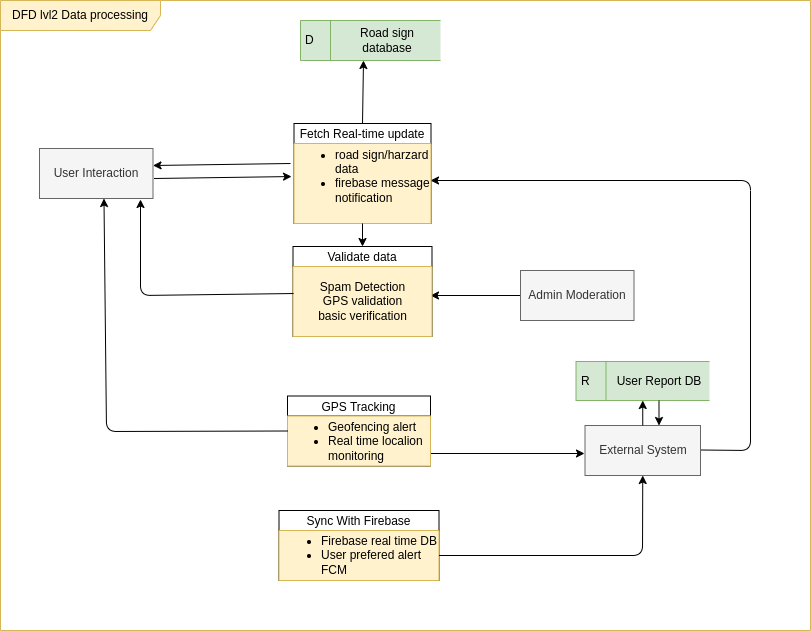

The diagram above was exported from draw.io. Its source (the exported page's mxGraphModel, read from the mxfile embedded in the PNG):
<mxGraphModel dx="832" dy="422" grid="0" gridSize="10" guides="1" tooltips="1" connect="1" arrows="1" fold="1" page="1" pageScale="1" pageWidth="980" pageHeight="1390" background="#ffffff" math="0" shadow="0">
  <root>
    <mxCell id="0" />
    <mxCell id="1" parent="0" />
    <mxCell id="3" value="DFD lvl2 Data processing" style="shape=umlFrame;whiteSpace=wrap;html=1;pointerEvents=0;recursiveResize=0;container=1;collapsible=0;width=160;fillColor=#fff2cc;strokeColor=#d6b656;" parent="1" vertex="1">
      <mxGeometry x="90" y="130" width="810" height="630" as="geometry" />
    </mxCell>
    <mxCell id="4" style="edgeStyle=none;html=1;exitX=1;exitY=0.5;exitDx=0;exitDy=0;" parent="3" edge="1">
      <mxGeometry relative="1" as="geometry">
        <mxPoint x="700" y="449.5" as="sourcePoint" />
        <mxPoint x="430" y="180" as="targetPoint" />
        <Array as="points">
          <mxPoint x="750" y="450" />
          <mxPoint x="750" y="180" />
        </Array>
      </mxGeometry>
    </mxCell>
    <mxCell id="5" value="Fetch Real-time update" style="swimlane;fontStyle=0;childLayout=stackLayout;horizontal=1;startSize=20;fillColor=#ffffff;horizontalStack=0;resizeParent=1;resizeParentMax=0;resizeLast=0;collapsible=0;marginBottom=0;swimlaneFillColor=#ffffff;" parent="3" vertex="1">
      <mxGeometry x="293.5" y="123" width="137" height="100" as="geometry" />
    </mxCell>
    <mxCell id="36" value="&lt;ul&gt;&lt;li style=&quot;text-align: left;&quot;&gt;road sign/harzard data&lt;/li&gt;&lt;li style=&quot;text-align: left;&quot;&gt;&lt;font color=&quot;#000000&quot;&gt;firebase message notification&lt;/font&gt;&lt;/li&gt;&lt;/ul&gt;&lt;div&gt;&lt;div&gt;&lt;br&gt;&lt;/div&gt;&lt;/div&gt;" style="text;html=1;align=center;verticalAlign=middle;whiteSpace=wrap;rounded=0;fillColor=#fff2cc;strokeColor=#d6b656;" parent="5" vertex="1">
      <mxGeometry y="20" width="137" height="80" as="geometry" />
    </mxCell>
    <mxCell id="6" style="edgeStyle=none;html=1;exitX=0;exitY=0.5;exitDx=0;exitDy=0;" parent="3" source="14" edge="1">
      <mxGeometry relative="1" as="geometry">
        <mxPoint x="430" y="295" as="targetPoint" />
      </mxGeometry>
    </mxCell>
    <mxCell id="7" value="Validate data" style="swimlane;fontStyle=0;childLayout=stackLayout;horizontal=1;startSize=20;fillColor=#ffffff;horizontalStack=0;resizeParent=1;resizeParentMax=0;resizeLast=0;collapsible=0;marginBottom=0;swimlaneFillColor=#ffffff;" parent="3" vertex="1">
      <mxGeometry x="292.5" y="246" width="139" height="90" as="geometry" />
    </mxCell>
    <mxCell id="37" value="Spam Detection&lt;div&gt;GPS validation&lt;/div&gt;&lt;div&gt;basic verification&lt;/div&gt;" style="text;html=1;align=center;verticalAlign=middle;whiteSpace=wrap;rounded=0;fillColor=#fff2cc;strokeColor=#d6b656;" parent="7" vertex="1">
      <mxGeometry y="20" width="139" height="70" as="geometry" />
    </mxCell>
    <mxCell id="8" style="edgeStyle=none;html=1;exitX=1;exitY=0.75;exitDx=0;exitDy=0;" parent="3" source="18" edge="1">
      <mxGeometry relative="1" as="geometry">
        <mxPoint x="584" y="453" as="targetPoint" />
      </mxGeometry>
    </mxCell>
    <mxCell id="9" value="GPS Tracking" style="swimlane;fontStyle=0;childLayout=stackLayout;horizontal=1;startSize=20;fillColor=#ffffff;horizontalStack=0;resizeParent=1;resizeParentMax=0;resizeLast=0;collapsible=0;marginBottom=0;swimlaneFillColor=#ffffff;" parent="3" vertex="1">
      <mxGeometry x="287" y="395.5" width="143" height="70" as="geometry" />
    </mxCell>
    <mxCell id="18" value="&lt;ul&gt;&lt;li style=&quot;text-align: left;&quot;&gt;Geofencing alert&lt;/li&gt;&lt;li style=&quot;text-align: left;&quot;&gt;Real time localion monitoring&lt;/li&gt;&lt;/ul&gt;" style="text;html=1;align=center;verticalAlign=middle;whiteSpace=wrap;rounded=0;fillColor=#fff2cc;strokeColor=#d6b656;" parent="9" vertex="1">
      <mxGeometry y="20" width="143" height="50" as="geometry" />
    </mxCell>
    <mxCell id="10" style="edgeStyle=none;html=1;exitX=0.004;exitY=0.386;exitDx=0;exitDy=0;exitPerimeter=0;" parent="3" source="37" edge="1">
      <mxGeometry relative="1" as="geometry">
        <Array as="points">
          <mxPoint x="140" y="295" />
        </Array>
        <mxPoint x="290" y="300" as="sourcePoint" />
        <mxPoint x="140" y="199" as="targetPoint" />
      </mxGeometry>
    </mxCell>
    <mxCell id="11" style="edgeStyle=none;html=1;exitX=0;exitY=0.5;exitDx=0;exitDy=0;entryX=0.568;entryY=1;entryDx=0;entryDy=0;entryPerimeter=0;" parent="3" source="9" target="39" edge="1">
      <mxGeometry relative="1" as="geometry">
        <Array as="points">
          <mxPoint x="106" y="431" />
        </Array>
        <mxPoint x="103.5" y="203" as="targetPoint" />
      </mxGeometry>
    </mxCell>
    <mxCell id="14" value="Admin Moderation" style="html=1;dashed=0;whiteSpace=wrap;fillColor=#f5f5f5;strokeColor=#666666;fontColor=#333333;" parent="3" vertex="1">
      <mxGeometry x="520" y="270" width="113.5" height="50" as="geometry" />
    </mxCell>
    <mxCell id="15" value="External System" style="html=1;dashed=0;whiteSpace=wrap;fillColor=#f5f5f5;fontColor=#333333;strokeColor=#666666;" parent="3" vertex="1">
      <mxGeometry x="584.5" y="425" width="115.5" height="50" as="geometry" />
    </mxCell>
    <mxCell id="16" value="" style="endArrow=classic;html=1;exitX=1;exitY=0.5;exitDx=0;exitDy=0;entryX=-0.018;entryY=0.413;entryDx=0;entryDy=0;entryPerimeter=0;" parent="3" target="36" edge="1">
      <mxGeometry width="50" height="50" relative="1" as="geometry">
        <mxPoint x="153.5" y="178" as="sourcePoint" />
        <mxPoint x="294.5" y="174" as="targetPoint" />
      </mxGeometry>
    </mxCell>
    <mxCell id="17" value="Sync With Firebase" style="swimlane;fontStyle=0;childLayout=stackLayout;horizontal=1;startSize=20;fillColor=#ffffff;horizontalStack=0;resizeParent=1;resizeParentMax=0;resizeLast=0;collapsible=0;marginBottom=0;swimlaneFillColor=#ffffff;" parent="3" vertex="1">
      <mxGeometry x="278.5" y="510" width="160" height="70" as="geometry" />
    </mxCell>
    <mxCell id="19" value="&lt;div&gt;&lt;ul&gt;&lt;li&gt;Firebase real time DB&lt;/li&gt;&lt;li&gt;User prefered alert FCM&lt;/li&gt;&lt;/ul&gt;&lt;/div&gt;" style="text;html=1;align=left;verticalAlign=middle;whiteSpace=wrap;rounded=0;fillColor=#fff2cc;strokeColor=#d6b656;" parent="17" vertex="1">
      <mxGeometry y="20" width="160" height="50" as="geometry" />
    </mxCell>
    <mxCell id="20" value="D" style="html=1;dashed=0;whiteSpace=wrap;shape=mxgraph.dfd.dataStoreID;align=left;spacingLeft=3;points=[[0,0],[0.5,0],[1,0],[0,0.5],[1,0.5],[0,1],[0.5,1],[1,1]];fillColor=#d5e8d4;strokeColor=#82b366;" parent="3" vertex="1">
      <mxGeometry x="300" y="20" width="140" height="40" as="geometry" />
    </mxCell>
    <mxCell id="22" style="edgeStyle=none;html=1;exitX=0.5;exitY=0;exitDx=0;exitDy=0;entryX=0.45;entryY=1;entryDx=0;entryDy=0;entryPerimeter=0;" parent="3" source="5" target="20" edge="1">
      <mxGeometry relative="1" as="geometry" />
    </mxCell>
    <mxCell id="23" value="R" style="html=1;dashed=0;whiteSpace=wrap;shape=mxgraph.dfd.dataStoreID;align=left;spacingLeft=3;points=[[0,0],[0.5,0],[1,0],[0,0.5],[1,0.5],[0,1],[0.5,1],[1,1]];fillColor=#d5e8d4;strokeColor=#82b366;" parent="3" vertex="1">
      <mxGeometry x="575.5" y="361" width="133.5" height="39" as="geometry" />
    </mxCell>
    <mxCell id="24" value="" style="endArrow=classic;html=1;exitX=1;exitY=0.5;exitDx=0;exitDy=0;entryX=0.5;entryY=1;entryDx=0;entryDy=0;" parent="3" source="19" target="15" edge="1">
      <mxGeometry width="50" height="50" relative="1" as="geometry">
        <mxPoint x="460" y="570" as="sourcePoint" />
        <mxPoint x="510" y="520" as="targetPoint" />
        <Array as="points">
          <mxPoint x="642" y="555" />
        </Array>
      </mxGeometry>
    </mxCell>
    <mxCell id="25" value="&lt;div&gt;User Report DB&lt;/div&gt;" style="text;html=1;align=center;verticalAlign=middle;whiteSpace=wrap;rounded=0;" parent="3" vertex="1">
      <mxGeometry x="609" y="365.5" width="100" height="30" as="geometry" />
    </mxCell>
    <mxCell id="26" value="Road sign database" style="text;html=1;align=center;verticalAlign=middle;whiteSpace=wrap;rounded=0;" parent="3" vertex="1">
      <mxGeometry x="341.5" y="25" width="90" height="30" as="geometry" />
    </mxCell>
    <mxCell id="32" value="" style="endArrow=classic;html=1;entryX=0.5;entryY=1;entryDx=0;entryDy=0;exitX=0.5;exitY=0;exitDx=0;exitDy=0;" parent="3" source="15" target="23" edge="1">
      <mxGeometry width="50" height="50" relative="1" as="geometry">
        <mxPoint x="534.5" y="450" as="sourcePoint" />
        <mxPoint x="584.5" y="400" as="targetPoint" />
      </mxGeometry>
    </mxCell>
    <mxCell id="35" value="" style="endArrow=classic;html=1;entryX=0.5;entryY=1;entryDx=0;entryDy=0;exitX=0.5;exitY=0;exitDx=0;exitDy=0;" parent="3" edge="1">
      <mxGeometry width="50" height="50" relative="1" as="geometry">
        <mxPoint x="658.5" y="400" as="sourcePoint" />
        <mxPoint x="658.5" y="425" as="targetPoint" />
      </mxGeometry>
    </mxCell>
    <mxCell id="39" value="User Interaction" style="html=1;dashed=0;whiteSpace=wrap;fillColor=#f5f5f5;fontColor=#333333;strokeColor=#666666;" parent="3" vertex="1">
      <mxGeometry x="39" y="148" width="113.5" height="50" as="geometry" />
    </mxCell>
    <mxCell id="40" value="" style="endArrow=classic;html=1;exitX=1;exitY=0.5;exitDx=0;exitDy=0;entryX=-0.018;entryY=0.413;entryDx=0;entryDy=0;entryPerimeter=0;" edge="1" parent="3">
      <mxGeometry width="50" height="50" relative="1" as="geometry">
        <mxPoint x="290" y="163" as="sourcePoint" />
        <mxPoint x="152.5" y="165" as="targetPoint" />
      </mxGeometry>
    </mxCell>
    <mxCell id="41" style="edgeStyle=none;html=1;exitX=0.5;exitY=1;exitDx=0;exitDy=0;entryX=0.5;entryY=0;entryDx=0;entryDy=0;" edge="1" parent="3" source="36" target="7">
      <mxGeometry relative="1" as="geometry" />
    </mxCell>
  </root>
</mxGraphModel>